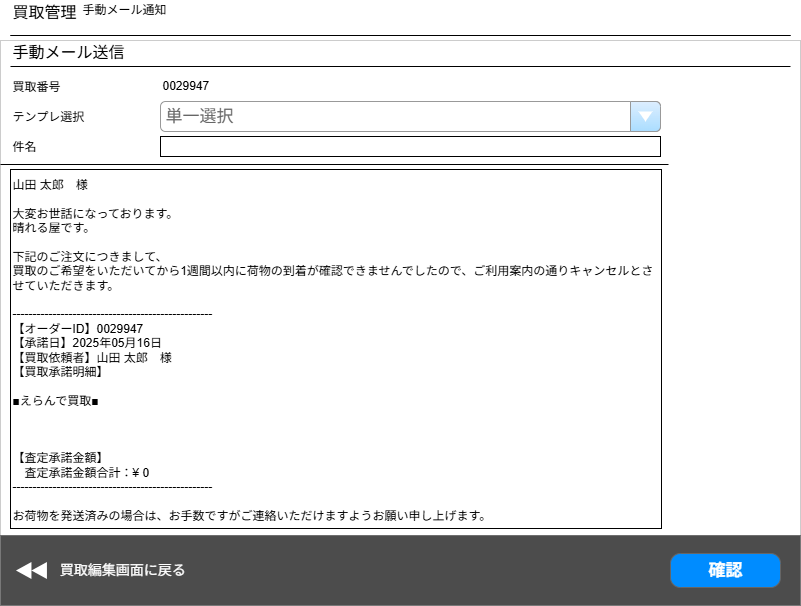

The diagram above was exported from draw.io. Its source (the exported page's mxGraphModel, read from the mxfile embedded in the PNG):
<mxGraphModel dx="984" dy="731" grid="1" gridSize="10" guides="1" tooltips="1" connect="1" arrows="1" fold="1" page="1" pageScale="1" pageWidth="826" pageHeight="1169" background="none" math="0" shadow="0">
  <root>
    <mxCell id="0" />
    <mxCell id="1" parent="0" />
    <mxCell id="ADy3uL6KZ79U8hBvSw2L-20" value="" style="rounded=0;whiteSpace=wrap;html=1;strokeColor=#CCCCCC;" parent="1" vertex="1">
      <mxGeometry x="10" y="49" width="800" height="495" as="geometry" />
    </mxCell>
    <mxCell id="4" value="" style="line;strokeWidth=1" parent="1" vertex="1">
      <mxGeometry x="20" y="39" width="780" height="10" as="geometry" />
    </mxCell>
    <mxCell id="5" value="買取管理" style="text;spacingTop=-5;fontSize=16;" parent="1" vertex="1">
      <mxGeometry x="20" y="9" width="70" height="31" as="geometry" />
    </mxCell>
    <mxCell id="8aAqdBK65ye7GI5QKFUT-20" value="手動メール通知" style="text;spacingTop=-5;fontSize=12;" parent="1" vertex="1">
      <mxGeometry x="90" y="9" width="90" height="31" as="geometry" />
    </mxCell>
    <mxCell id="d2_0bJBI85L1mnsUdOx5-21" value="" style="line;strokeWidth=1" parent="1" vertex="1">
      <mxGeometry x="20" y="39" width="780" height="10" as="geometry" />
    </mxCell>
    <mxCell id="d2_0bJBI85L1mnsUdOx5-22" value="手動メール送信" style="text;spacingTop=-5;fontSize=16;" parent="1" vertex="1">
      <mxGeometry x="20" y="49" width="140" height="31" as="geometry" />
    </mxCell>
    <mxCell id="d2_0bJBI85L1mnsUdOx5-23" value="" style="line;strokeWidth=1" parent="1" vertex="1">
      <mxGeometry x="20" y="70" width="780" height="10" as="geometry" />
    </mxCell>
    <mxCell id="d2_0bJBI85L1mnsUdOx5-25" value="買取番号" style="text;html=1;align=left;verticalAlign=middle;whiteSpace=wrap;rounded=0;" parent="1" vertex="1">
      <mxGeometry x="20" y="80" width="110" height="30" as="geometry" />
    </mxCell>
    <mxCell id="d2_0bJBI85L1mnsUdOx5-28" value="単一選択" style="strokeWidth=1;shadow=0;dashed=0;align=center;html=1;shape=mxgraph.mockup.forms.comboBox;strokeColor=#999999;fillColor=#ddeeff;align=left;fillColor2=#aaddff;mainText=;fontColor=#666666;fontSize=17;spacingLeft=3;" parent="1" vertex="1">
      <mxGeometry x="170" y="110" width="500" height="30" as="geometry" />
    </mxCell>
    <mxCell id="d2_0bJBI85L1mnsUdOx5-41" value="" style="rounded=0;whiteSpace=wrap;html=1;" parent="1" vertex="1">
      <mxGeometry x="170" y="145" width="500" height="20" as="geometry" />
    </mxCell>
    <mxCell id="d2_0bJBI85L1mnsUdOx5-42" value="テンプレ選択" style="text;html=1;align=left;verticalAlign=middle;whiteSpace=wrap;rounded=0;" parent="1" vertex="1">
      <mxGeometry x="20" y="110" width="110" height="30" as="geometry" />
    </mxCell>
    <mxCell id="d2_0bJBI85L1mnsUdOx5-45" value="件名" style="text;html=1;align=left;verticalAlign=middle;whiteSpace=wrap;rounded=0;" parent="1" vertex="1">
      <mxGeometry x="20" y="140" width="110" height="30" as="geometry" />
    </mxCell>
    <mxCell id="d2_0bJBI85L1mnsUdOx5-62" value="0029947" style="text;spacingTop=-5;fontSize=12;" parent="1" vertex="1">
      <mxGeometry x="170" y="85.5" width="140" height="19" as="geometry" />
    </mxCell>
    <mxCell id="JQ5aGI3EsY_8iNfK9w_p-20" value="" style="line;strokeWidth=1" parent="1" vertex="1">
      <mxGeometry x="10" y="168" width="668" height="10" as="geometry" />
    </mxCell>
    <mxCell id="JQ5aGI3EsY_8iNfK9w_p-21" value="&lt;div&gt;山田 太郎　様&lt;/div&gt;&lt;div&gt;&lt;br&gt;&lt;/div&gt;&lt;div&gt;大変お世話になっております。&lt;/div&gt;&lt;div&gt;晴れる屋です。&lt;/div&gt;&lt;div&gt;&lt;br&gt;&lt;/div&gt;&lt;div&gt;下記のご注文につきまして、&lt;/div&gt;&lt;div&gt;買取のご希望をいただいてから1週間以内に荷物の到着が確認できませんでしたので、ご利用案内の通りキャンセルとさせていただきます。&lt;/div&gt;&lt;div&gt;&lt;br&gt;&lt;/div&gt;&lt;div&gt;--------------------------------------------------&lt;/div&gt;&lt;div&gt;【オーダーID】0029947&lt;/div&gt;&lt;div&gt;【承諾日】2025年05月16日&lt;/div&gt;&lt;div&gt;【買取依頼者】山田 太郎　様&lt;/div&gt;&lt;div&gt;【買取承諾明細】&lt;/div&gt;&lt;div&gt;&lt;br&gt;&lt;/div&gt;&lt;div&gt;■えらんで買取■&lt;/div&gt;&lt;div&gt;&lt;br&gt;&lt;/div&gt;&lt;div&gt;&lt;br&gt;&lt;/div&gt;&lt;div&gt;&lt;br&gt;&lt;/div&gt;&lt;div&gt;【査定承諾金額】&lt;/div&gt;&lt;div&gt;　査定承諾金額合計：¥ 0&lt;/div&gt;&lt;div&gt;--------------------------------------------------&lt;/div&gt;&lt;div&gt;&lt;br&gt;&lt;/div&gt;&lt;div&gt;お荷物を発送済みの場合は、お手数ですがご連絡いただけますようお願い申し上げます。&lt;/div&gt;" style="rounded=0;whiteSpace=wrap;html=1;align=left;" parent="1" vertex="1">
      <mxGeometry x="20" y="178" width="651" height="359" as="geometry" />
    </mxCell>
    <mxCell id="d7RY8WvVw5rZyFgN90Hi-5" value="" style="group" connectable="0" vertex="1" parent="1">
      <mxGeometry x="10" y="544" width="800" height="70" as="geometry" />
    </mxCell>
    <mxCell id="d7RY8WvVw5rZyFgN90Hi-6" value="" style="rounded=0;whiteSpace=wrap;html=1;strokeColor=#666666;fillColor=#000000;opacity=70;container=0;" vertex="1" parent="d7RY8WvVw5rZyFgN90Hi-5">
      <mxGeometry width="799.9999999999999" height="70" as="geometry" />
    </mxCell>
    <mxCell id="d7RY8WvVw5rZyFgN90Hi-8" value="" style="html=1;verticalLabelPosition=bottom;align=center;labelBackgroundColor=#ffffff;verticalAlign=top;strokeWidth=2;strokeColor=none;shadow=0;dashed=0;shape=mxgraph.ios7.icons.backward;container=0;" vertex="1" parent="d7RY8WvVw5rZyFgN90Hi-5">
      <mxGeometry x="15.476482195596937" y="26.59999999999991" width="30.952964391193873" height="16.8" as="geometry" />
    </mxCell>
    <mxCell id="d7RY8WvVw5rZyFgN90Hi-9" value="買取編集画面に戻る" style="text;spacingTop=-5;fontSize=14;fontStyle=0;fontColor=#FFFFFF;container=0;" vertex="1" parent="d7RY8WvVw5rZyFgN90Hi-5">
      <mxGeometry x="57.26298412370867" y="24.5" width="211.51192333982482" height="21" as="geometry" />
    </mxCell>
    <mxCell id="d7RY8WvVw5rZyFgN90Hi-12" value="確認" style="strokeWidth=1;shadow=0;dashed=0;align=center;html=1;shape=mxgraph.mockup.buttons.button;strokeColor=#666666;fontColor=#ffffff;mainText=;buttonStyle=round;fontSize=17;fontStyle=1;fillColor=#008cff;whiteSpace=wrap;" vertex="1" parent="d7RY8WvVw5rZyFgN90Hi-5">
      <mxGeometry x="670" y="18" width="110" height="34" as="geometry" />
    </mxCell>
  </root>
</mxGraphModel>